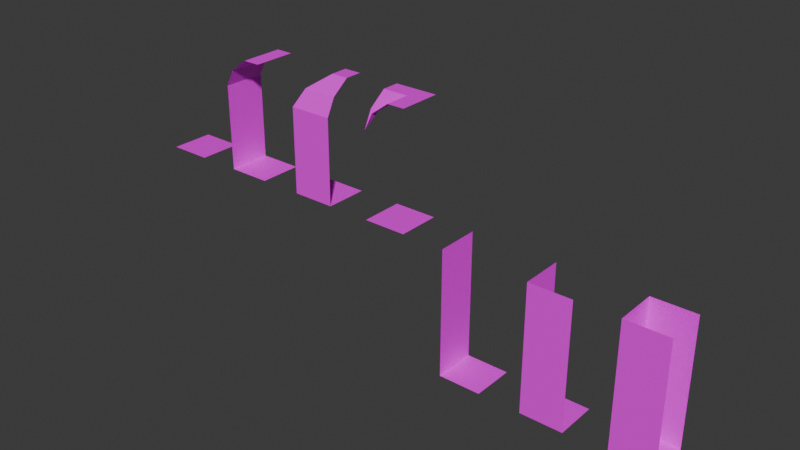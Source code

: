 # Source: Dungeon-Tiles.blend  (saved by Blender 5.3.31; exported with 4.5.12 LTS)
import bpy
from mathutils import Matrix  # noqa: F401  (used for matrix-valued properties, if any)

bpy.ops.wm.read_factory_settings(use_empty=True)
scene = bpy.context.scene
scene.name = 'Scene'

# ---- collections
col_collection = bpy.data.collections.new('Collection'); scene.collection.children.link(col_collection)

# ---- images (referenced by path relative to the original .blend; pixels are not part of the script)
import os
ASSET_DIR = os.environ.get("B2B_ASSET_DIR", "")  # directory of the original .blend (textures are referenced by path, not embedded)
HERE = os.path.dirname(os.path.abspath(__file__))  # packed textures are extracted next to this script under _unpacked/

def load_image(name, relpath, width, height, colorspace="sRGB"):
    """Load a texture the original file referenced (path relative to the .blend, or extracted next to this script)."""
    p = next((c for c in (os.path.join(HERE, relpath), os.path.join(ASSET_DIR, relpath)) if relpath and os.path.exists(c)), "")
    if p:
        img = bpy.data.images.load(p, check_existing=True)
        img.name = name
    else:  # same state as the original file: an image datablock whose file is absent (Cycles renders it pink)
        img = bpy.data.images.new(name, width, height)
        img.source = "FILE"
        img.filepath = "//" + (relpath or name)
    img.colorspace_settings.name = colorspace
    return img
img_dugeon_texture_png = load_image('dugeon-texture.png', 'dugeon-texture.png', 1024, 1024, 'sRGB')

# ---- materials (node trees are filled in below, after node groups)
mat_x = bpy.data.materials.new('材质')

# ---- material node trees
mat_x.use_nodes = True; mat_x.node_tree.nodes.clear()
_N = mat_x.node_tree.nodes; _L = mat_x.node_tree.links
n0 = _N.new('ShaderNodeBsdfPrincipled'); n0.name = '原理化 BSDF'; n0.location = (-200, 100)
n0.inputs[10].default_value = 0.005
n1 = _N.new('ShaderNodeOutputMaterial'); n1.name = '材质输出'; n1.location = (200, 100)
n2 = _N.new('ShaderNodeTexImage'); n2.name = '图像纹理'; n2.location = (-535, 56)
n2.image = img_dugeon_texture_png
n2.interpolation = 'Closest'
_L.new(n0.outputs[0], n1.inputs[0])
_L.new(n2.outputs[0], n0.inputs[0])
n1.is_active_output = True

# ---- world
world_world = bpy.data.worlds.new('World'); scene.world = world_world
world_world.use_nodes = True; world_world.node_tree.nodes.clear()
_N = world_world.node_tree.nodes; _L = world_world.node_tree.links
n0 = _N.new('ShaderNodeOutputWorld'); n0.name = 'World Output'; n0.location = (200, 100)
n1 = _N.new('ShaderNodeBackground'); n1.name = 'Background'; n1.location = (-200, 100)
n1.inputs[0].default_value = (0.05088, 0.05088, 0.05088, 1.0)
_L.new(n1.outputs[0], n0.inputs[0])
n0.is_active_output = True
world_world.color = (0.05088, 0.05088, 0.05088)
world_world.sun_shadow_jitter_overblur = 0.0

# ---- meshes
me_x = bpy.data.meshes.new('平面')
me_x.from_pydata([(-0.5, -0.5, 0.0), (0.5, -0.5, 0.0), (-0.5, 0.5, 0.0), (0.5, 0.5, 0.0)], [], [(0, 1, 3, 2)])
_uv = me_x.uv_layers.new(name='UV贴图')
_uv.uv.foreach_set('vector', [0.25, 0.875, 0.375, 0.875, 0.375, 1.0, 0.25, 1.0])
me_x.materials.append(mat_x)
me_x.update()
me_001 = bpy.data.meshes.new('平面.001')
me_001.from_pydata([(-0.5, -0.5, 0.0), (0.5, -0.5, 0.0), (-0.5, 0.5, 0.0), (0.5, 0.5, 0.0), (-0.5, -0.5, 1.0), (-0.5, 0.5, 1.0), (-0.5, -0.5, 2.0), (-0.5, 0.5, 2.0), (-0.3002, -0.5, 2.4), (-0.3002, 0.5, 2.4), (0.09984, -0.5, 2.7), (0.09984, 0.5, 2.7), (0.4998, -0.5, 2.7), (0.4998, 0.5, 2.7)], [], [(0, 1, 3, 2), (0, 2, 5, 4), (4, 5, 7, 6), (6, 7, 9, 8), (8, 9, 11, 10), (10, 11, 13, 12)])
_uv = me_001.uv_layers.new(name='UV贴图')
_uv.uv.foreach_set('vector', [0.25, 0.875, 0.375, 0.875, 0.375, 1.0, 0.25, 1.0, 0.125, 0.875, 0.25, 0.875, 0.25, 1.0, 0.125, 1.0, 0.125, 0.875, 0.25, 0.875, 0.25, 1.0, 0.125, 1.0, 0.125, 0.75, 0.25, 0.75, 0.25, 0.8125, 0.125, 0.8125, 0.25, 0.8125, 0.125, 0.8125, 0.125, 0.875, 0.25, 0.875, 0.25, 0.75, 0.125, 0.75, 0.125, 0.7891, 0.25, 0.7891])
me_001.materials.append(mat_x)
me_001.update()
me_002 = bpy.data.meshes.new('平面.002')
me_002.from_pydata([(-0.5, -0.5, 0.0), (0.5, -0.5, 0.0), (-0.5, 0.5, 0.0), (0.5, 0.5, 0.0), (-0.5, -0.5, 1.0), (-0.5, 0.5, 1.0), (-0.5, -0.5, 2.0), (-0.5, 0.5, 2.0), (-0.3002, 0.5, 2.4), (0.1002, 0.4999, 2.7), (0.4999, 0.4999, 2.7), (0.5, -0.5, 1.0), (0.5, -0.5, 2.0), (0.5, -0.3002, 2.4), (-0.3014, -0.2999, 2.4), (0.5, 0.09984, 2.7), (0.0997, 0.09978, 2.7)], [], [(0, 1, 3, 2), (0, 2, 5, 4), (4, 5, 7, 6), (6, 7, 8, 14), (14, 8, 9, 16), (1, 0, 4, 11), (11, 4, 6, 12), (12, 6, 14, 13), (13, 14, 16, 15), (15, 16, 9, 10)])
_uv = me_002.uv_layers.new(name='UV贴图')
_uv.uv.foreach_set('vector', [0.25, 0.875, 0.375, 0.875, 0.375, 1.0, 0.25, 1.0, 0.125, 0.875, 0.25, 0.875, 0.25, 1.0, 0.125, 1.0, 0.125, 0.875, 0.25, 0.875, 0.25, 1.0, 0.125, 1.0, 0.125, 0.75, 0.25, 0.75, 0.25, 0.8125, 0.15, 0.8125, 0.225, 0.8125, 0.125, 0.8125, 0.125, 0.875, 0.175, 0.875, 0.125, 0.875, 0.25, 0.875, 0.25, 1.0, 0.125, 1.0, 0.125, 0.875, 0.25, 0.875, 0.25, 1.0, 0.125, 1.0, 0.125, 0.75, 0.25, 0.75, 0.2253, 0.8125, 0.125, 0.8125, 0.25, 0.8125, 0.1497, 0.8125, 0.1999, 0.875, 0.25, 0.875, 0.25, 0.75, 0.1999, 0.75, 0.2001, 0.7891, 0.25, 0.7891])
me_002.materials.append(mat_x)
me_002.update()
me_005 = bpy.data.meshes.new('平面.005')
me_005.from_pydata([(-0.5, -0.5, 0.0), (0.5, -0.5, 0.0), (-0.5, 0.5, 0.0), (0.5, 0.5, 0.0), (-0.4992, -0.498, 2.0), (-0.3002, -0.5, 2.4), (-0.2955, -0.302, 2.4), (0.09984, -0.5, 2.7), (0.09974, 0.09744, 2.7), (0.4998, -0.5, 2.7), (0.4999, 0.4999, 2.7), (-0.5, -0.3002, 2.4), (-0.5, 0.09984, 2.7), (-0.5, 0.4998, 2.7)], [], [(0, 1, 3, 2), (4, 6, 5), (5, 6, 8, 7), (7, 8, 10, 9), (4, 11, 6), (6, 11, 12, 8), (8, 12, 13, 10)])
_uv = me_005.uv_layers.new(name='UV贴图')
_uv.uv.foreach_set('vector', [0.25, 0.875, 0.375, 0.875, 0.375, 1.0, 0.25, 1.0, 0.126, 0.75, 0.1495, 0.8125, 0.125, 0.8125, 0.25, 0.8125, 0.2255, 0.8125, 0.1756, 0.875, 0.25, 0.875, 0.25, 0.75, 0.1756, 0.75, 0.125, 0.7891, 0.25, 0.7891, 0.25, 0.75, 0.25, 0.8125, 0.2239, 0.8125, 0.1511, 0.8125, 0.125, 0.8125, 0.125, 0.875, 0.2, 0.875, 0.2, 0.75, 0.125, 0.75, 0.125, 0.7891, 0.25, 0.7891])
me_005.materials.append(mat_x)
me_005.update()
me_007 = bpy.data.meshes.new('平面.007')
me_007.from_pydata([(-0.5, -0.5, 0.0), (0.5, -0.5, 0.0), (-0.5, 0.5, 0.0), (0.5, 0.5, 0.0), (-0.5, -0.5, 1.0), (-0.5, 0.5, 1.0), (-0.5, -0.5, 2.0), (-0.5, 0.5, 2.0), (-0.5, -0.5, 3.0), (-0.5, 0.5, 3.0)], [], [(0, 1, 3, 2), (0, 2, 5, 4), (4, 5, 7, 6), (6, 7, 9, 8)])
_uv = me_007.uv_layers.new(name='UV贴图')
_uv.uv.foreach_set('vector', [0.25, 0.75, 0.375, 0.75, 0.375, 0.875, 0.25, 0.875, 0.125, 0.75, 0.25, 0.75, 0.25, 0.875, 0.125, 0.875, 0.125, 0.75, 0.25, 0.75, 0.25, 0.875, 0.125, 0.875, 0.125, 0.75, 0.25, 0.75, 0.25, 0.875, 0.125, 0.875])
me_007.materials.append(mat_x)
me_007.update()
me_010 = bpy.data.meshes.new('平面.010')
me_010.from_pydata([(-0.5, -0.5, 0.0), (0.5, -0.5, 0.0), (-0.5, 0.5, 0.0), (0.5, 0.5, 0.0), (-0.5, -0.5, 1.0), (-0.5, 0.5, 1.0), (-0.5, -0.5, 2.0), (-0.5, 0.5, 2.0), (-0.5, -0.5, 3.0), (-0.5, 0.5, 3.0), (0.5, -0.5, 1.0), (0.5, -0.5, 2.0), (0.5, -0.5, 3.0)], [], [(0, 1, 3, 2), (0, 2, 5, 4), (4, 5, 7, 6), (6, 7, 9, 8), (1, 0, 4, 10), (10, 4, 6, 11), (11, 6, 8, 12)])
_uv = me_010.uv_layers.new(name='UV贴图')
_uv.uv.foreach_set('vector', [0.25, 0.75, 0.375, 0.75, 0.375, 0.875, 0.25, 0.875, 0.125, 0.75, 0.25, 0.75, 0.25, 0.875, 0.125, 0.875, 0.125, 0.75, 0.25, 0.75, 0.25, 0.875, 0.125, 0.875, 0.125, 0.75, 0.25, 0.75, 0.25, 0.875, 0.125, 0.875, 0.125, 0.75, 0.25, 0.75, 0.25, 0.875, 0.125, 0.875, 0.125, 0.75, 0.25, 0.75, 0.25, 0.875, 0.125, 0.875, 0.125, 0.75, 0.25, 0.75, 0.25, 0.875, 0.125, 0.875])
me_010.materials.append(mat_x)
me_010.update()
me_011 = bpy.data.meshes.new('平面.011')
me_011.from_pydata([(-0.5, -0.5, 0.0), (0.5, -0.5, 0.0), (-0.5, 0.5, 0.0), (0.5, 0.5, 0.0), (-0.5, -0.5, 1.0), (-0.5, 0.5, 1.0), (-0.5, -0.5, 2.0), (-0.5, 0.5, 2.0), (-0.5, -0.5, 3.0), (-0.5, 0.5, 3.0), (0.5, -0.5, 1.0), (0.5, -0.5, 2.0), (0.5, -0.5, 3.0), (0.5, 0.5, 1.0), (0.5, 0.5, 2.0), (0.5, 0.5, 3.0)], [], [(0, 1, 3, 2), (0, 2, 5, 4), (4, 5, 7, 6), (6, 7, 9, 8), (1, 0, 4, 10), (10, 4, 6, 11), (11, 6, 8, 12), (2, 3, 13, 5), (5, 13, 14, 7), (7, 14, 15, 9)])
_uv = me_011.uv_layers.new(name='UV贴图')
_uv.uv.foreach_set('vector', [0.25, 0.75, 0.375, 0.75, 0.375, 0.875, 0.25, 0.875, 0.125, 0.75, 0.25, 0.75, 0.25, 0.875, 0.125, 0.875, 0.125, 0.75, 0.25, 0.75, 0.25, 0.875, 0.125, 0.875, 0.125, 0.75, 0.25, 0.75, 0.25, 0.875, 0.125, 0.875, 0.125, 0.75, 0.25, 0.75, 0.25, 0.875, 0.125, 0.875, 0.125, 0.75, 0.25, 0.75, 0.25, 0.875, 0.125, 0.875, 0.125, 0.75, 0.25, 0.75, 0.25, 0.875, 0.125, 0.875, 0.125, 0.75, 0.25, 0.75, 0.25, 0.875, 0.125, 0.875, 0.125, 0.75, 0.25, 0.75, 0.25, 0.875, 0.125, 0.875, 0.125, 0.75, 0.25, 0.75, 0.25, 0.875, 0.125, 0.875])
me_011.materials.append(mat_x)
me_011.update()

# ---- objects
ob_ground_col = bpy.data.objects.new('Ground-col', me_x)
ob_wall_side_col = bpy.data.objects.new('Wall-Side-col', me_001)
ob_wall_cornor_col = bpy.data.objects.new('Wall-Cornor-col', me_002)
ob_wall_outer_col = bpy.data.objects.new('Wall-Outer-col.', me_005)
ob_hole_side_col = bpy.data.objects.new('Hole-Side-col.', me_007)
ob_hole_cornor_col = bpy.data.objects.new('Hole-Cornor-col', me_010)
ob_hole_u_cornor_col = bpy.data.objects.new('Hole-U-Cornor-col', me_011)

# ---- transforms, parenting, visibility, modifiers, constraints
ob_ground_col.location = (0.0, 0.0, 0.0)
ob_wall_side_col.location = (2.0, 0.0, 0.0)
ob_wall_cornor_col.location = (4.0, 0.0, 0.0)
ob_wall_outer_col.location = (6.0, 0.0, 0.0)
ob_hole_side_col.location = (8.0, 0.0, -3.0)
ob_hole_cornor_col.location = (10.0, 0.0, -3.0)
ob_hole_u_cornor_col.location = (12.0, 0.0, -3.0)

# ---- collection membership
col_collection.objects.link(ob_ground_col)
col_collection.objects.link(ob_wall_side_col)
col_collection.objects.link(ob_wall_cornor_col)
col_collection.objects.link(ob_wall_outer_col)
col_collection.objects.link(ob_hole_side_col)
col_collection.objects.link(ob_hole_cornor_col)
col_collection.objects.link(ob_hole_u_cornor_col)

# ---- scene / render settings (as saved in the file)
scene.frame_start = 1; scene.frame_end = 250; scene.frame_set(1)
scene.render.engine = 'BLENDER_EEVEE_NEXT'
scene.render.bake_bias = 0.0
scene.render.bake_samples = 0
scene.render.compositor_device = 'GPU'
scene.eevee.use_volume_custom_range = False
scene.eevee.fast_gi_thickness_near = 0.1
scene.eevee.fast_gi_thickness_far = 0.0
scene.eevee.ray_tracing_options.screen_trace_thickness = 0.1
bpy.context.view_layer.update()

# ---- added for rendering (the .blend has no active camera and no usable light): camera, sun
cam_auto = bpy.data.cameras.new('AutoCamera')
cam_auto.lens = 50.0
cam_auto.sensor_width = 36.0
cam_auto.clip_end = 1000.0
ob_auto_camera = bpy.data.objects.new('AutoCamera', cam_auto)
scene.collection.objects.link(ob_auto_camera)
ob_auto_camera.location = (19.1658, -15.799, 10.3826)
ob_auto_camera.rotation_euler = (1.09748, -7.21219e-08, 0.694738)
scene.camera = ob_auto_camera
light_auto_sun = bpy.data.lights.new('AutoSun', 'SUN')
light_auto_sun.energy = 3.0
light_auto_sun.angle = 0.0523599
ob_auto_sun = bpy.data.objects.new('AutoSun', light_auto_sun)
scene.collection.objects.link(ob_auto_sun)
ob_auto_sun.rotation_euler = (0.872665, 0.174533, 0.523599)
bpy.context.view_layer.update()
